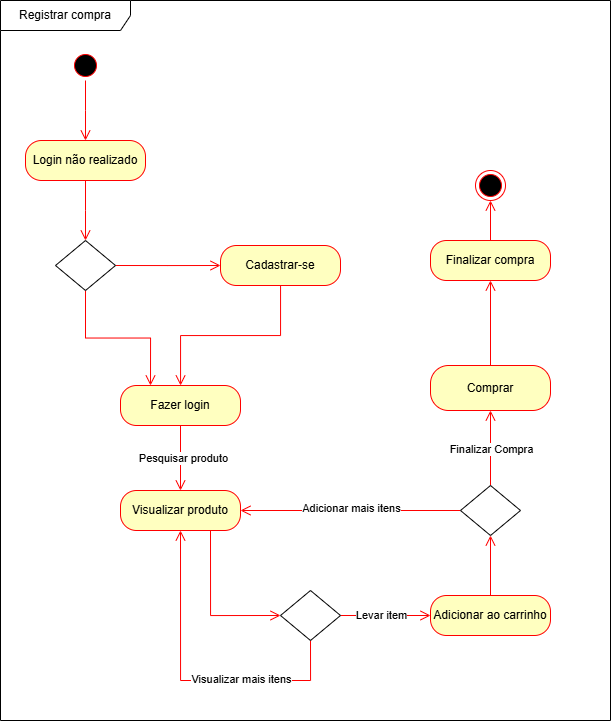

The diagram above was exported from draw.io. Its source (the exported page's mxGraphModel, read from the mxfile embedded in the PNG):
<mxGraphModel dx="1301" dy="756" grid="1" gridSize="10" guides="1" tooltips="1" connect="1" arrows="1" fold="1" page="1" pageScale="1" pageWidth="827" pageHeight="1169" math="0" shadow="0">
  <root>
    <mxCell id="0" />
    <mxCell id="1" parent="0" />
    <mxCell id="LB8VO_7z1G8-r8m1Ocxk-10" value="" style="ellipse;html=1;shape=startState;fillColor=#000000;strokeColor=#ff0000;" parent="1" vertex="1">
      <mxGeometry x="120" y="250" width="30" height="30" as="geometry" />
    </mxCell>
    <mxCell id="LB8VO_7z1G8-r8m1Ocxk-11" value="" style="edgeStyle=orthogonalEdgeStyle;html=1;verticalAlign=bottom;endArrow=open;endSize=8;strokeColor=#ff0000;rounded=0;fontSize=12;curved=1;" parent="1" source="LB8VO_7z1G8-r8m1Ocxk-10" edge="1">
      <mxGeometry relative="1" as="geometry">
        <mxPoint x="135" y="340" as="targetPoint" />
      </mxGeometry>
    </mxCell>
    <mxCell id="LB8VO_7z1G8-r8m1Ocxk-12" value="Login não realizado" style="rounded=1;whiteSpace=wrap;html=1;arcSize=40;fontColor=#000000;fillColor=#ffffc0;strokeColor=#ff0000;" parent="1" vertex="1">
      <mxGeometry x="75" y="340" width="120" height="40" as="geometry" />
    </mxCell>
    <mxCell id="LB8VO_7z1G8-r8m1Ocxk-13" value="" style="edgeStyle=orthogonalEdgeStyle;html=1;verticalAlign=bottom;endArrow=open;endSize=8;strokeColor=#ff0000;rounded=0;fontSize=12;curved=1;" parent="1" source="LB8VO_7z1G8-r8m1Ocxk-12" edge="1">
      <mxGeometry relative="1" as="geometry">
        <mxPoint x="135" y="440" as="targetPoint" />
      </mxGeometry>
    </mxCell>
    <mxCell id="LB8VO_7z1G8-r8m1Ocxk-15" value="" style="edgeStyle=orthogonalEdgeStyle;html=1;align=left;verticalAlign=bottom;endArrow=open;endSize=8;strokeColor=#ff0000;rounded=0;fontSize=12;curved=1;exitX=1;exitY=0.5;exitDx=0;exitDy=0;" parent="1" source="x0SUveHlPr8NjEOC-g7g-1" edge="1">
      <mxGeometry x="-1" relative="1" as="geometry">
        <mxPoint x="270" y="465" as="targetPoint" />
        <mxPoint x="170" y="460" as="sourcePoint" />
        <mxPoint as="offset" />
      </mxGeometry>
    </mxCell>
    <mxCell id="LB8VO_7z1G8-r8m1Ocxk-16" value="" style="edgeStyle=orthogonalEdgeStyle;html=1;align=left;verticalAlign=top;endArrow=open;endSize=8;strokeColor=#ff0000;rounded=0;fontSize=12;curved=0;entryX=0.25;entryY=0;entryDx=0;entryDy=0;exitX=0.5;exitY=1;exitDx=0;exitDy=0;" parent="1" source="x0SUveHlPr8NjEOC-g7g-1" target="LB8VO_7z1G8-r8m1Ocxk-19" edge="1">
      <mxGeometry x="-1" relative="1" as="geometry">
        <mxPoint x="130" y="540" as="targetPoint" />
        <mxPoint x="130" y="480" as="sourcePoint" />
      </mxGeometry>
    </mxCell>
    <mxCell id="LB8VO_7z1G8-r8m1Ocxk-17" value="Cadastrar-se" style="rounded=1;whiteSpace=wrap;html=1;arcSize=40;fontColor=#000000;fillColor=#ffffc0;strokeColor=#ff0000;" parent="1" vertex="1">
      <mxGeometry x="270" y="445" width="120" height="40" as="geometry" />
    </mxCell>
    <mxCell id="LB8VO_7z1G8-r8m1Ocxk-18" value="" style="edgeStyle=orthogonalEdgeStyle;html=1;verticalAlign=bottom;endArrow=open;endSize=8;strokeColor=#ff0000;rounded=0;fontSize=12;curved=0;" parent="1" source="LB8VO_7z1G8-r8m1Ocxk-17" target="LB8VO_7z1G8-r8m1Ocxk-19" edge="1">
      <mxGeometry relative="1" as="geometry">
        <mxPoint x="330" y="540" as="targetPoint" />
      </mxGeometry>
    </mxCell>
    <mxCell id="LB8VO_7z1G8-r8m1Ocxk-19" value="Fazer login" style="rounded=1;whiteSpace=wrap;html=1;arcSize=40;fontColor=#000000;fillColor=#ffffc0;strokeColor=#ff0000;" parent="1" vertex="1">
      <mxGeometry x="170" y="585" width="120" height="40" as="geometry" />
    </mxCell>
    <mxCell id="LB8VO_7z1G8-r8m1Ocxk-20" value="" style="edgeStyle=orthogonalEdgeStyle;html=1;verticalAlign=bottom;endArrow=open;endSize=8;strokeColor=#ff0000;rounded=0;fontSize=12;curved=1;entryX=0.5;entryY=0;entryDx=0;entryDy=0;" parent="1" source="LB8VO_7z1G8-r8m1Ocxk-19" edge="1" target="LB8VO_7z1G8-r8m1Ocxk-27">
      <mxGeometry relative="1" as="geometry">
        <mxPoint x="230" y="685" as="targetPoint" />
      </mxGeometry>
    </mxCell>
    <mxCell id="x0SUveHlPr8NjEOC-g7g-3" value="Pesquisar produto" style="edgeLabel;html=1;align=center;verticalAlign=middle;resizable=0;points=[];" vertex="1" connectable="0" parent="LB8VO_7z1G8-r8m1Ocxk-20">
      <mxGeometry x="0.0082" y="2" relative="1" as="geometry">
        <mxPoint y="-1" as="offset" />
      </mxGeometry>
    </mxCell>
    <mxCell id="LB8VO_7z1G8-r8m1Ocxk-21" value="Registrar compra" style="shape=umlFrame;whiteSpace=wrap;html=1;pointerEvents=0;width=130;height=30;" parent="1" vertex="1">
      <mxGeometry x="50" y="200" width="610" height="720" as="geometry" />
    </mxCell>
    <mxCell id="LB8VO_7z1G8-r8m1Ocxk-27" value="Visualizar produto" style="rounded=1;whiteSpace=wrap;html=1;arcSize=40;fontColor=#000000;fillColor=#ffffc0;strokeColor=#ff0000;" parent="1" vertex="1">
      <mxGeometry x="170" y="690" width="120" height="40" as="geometry" />
    </mxCell>
    <mxCell id="LB8VO_7z1G8-r8m1Ocxk-30" value="" style="edgeStyle=orthogonalEdgeStyle;html=1;verticalAlign=bottom;endArrow=open;endSize=8;strokeColor=#ff0000;rounded=0;fontSize=12;curved=0;entryX=0;entryY=0.5;entryDx=0;entryDy=0;exitX=0.75;exitY=1;exitDx=0;exitDy=0;" parent="1" source="LB8VO_7z1G8-r8m1Ocxk-27" target="x0SUveHlPr8NjEOC-g7g-4" edge="1">
      <mxGeometry relative="1" as="geometry">
        <mxPoint x="340" y="830" as="targetPoint" />
        <mxPoint x="290" y="810" as="sourcePoint" />
      </mxGeometry>
    </mxCell>
    <mxCell id="LB8VO_7z1G8-r8m1Ocxk-32" value="" style="edgeStyle=orthogonalEdgeStyle;html=1;align=left;verticalAlign=bottom;endArrow=open;endSize=8;strokeColor=#ff0000;rounded=0;fontSize=12;curved=1;exitX=1;exitY=0.5;exitDx=0;exitDy=0;entryX=0;entryY=0.5;entryDx=0;entryDy=0;" parent="1" source="x0SUveHlPr8NjEOC-g7g-4" edge="1" target="LB8VO_7z1G8-r8m1Ocxk-34">
      <mxGeometry x="-1" relative="1" as="geometry">
        <mxPoint x="520" y="830" as="targetPoint" />
        <mxPoint x="420" y="830" as="sourcePoint" />
      </mxGeometry>
    </mxCell>
    <mxCell id="x0SUveHlPr8NjEOC-g7g-14" value="sim" style="edgeLabel;html=1;align=center;verticalAlign=middle;resizable=0;points=[];" vertex="1" connectable="0" parent="LB8VO_7z1G8-r8m1Ocxk-32">
      <mxGeometry x="-0.4857" y="1" relative="1" as="geometry">
        <mxPoint as="offset" />
      </mxGeometry>
    </mxCell>
    <mxCell id="x0SUveHlPr8NjEOC-g7g-20" value="Levar item" style="edgeLabel;html=1;align=center;verticalAlign=middle;resizable=0;points=[];" vertex="1" connectable="0" parent="LB8VO_7z1G8-r8m1Ocxk-32">
      <mxGeometry x="-0.5289" y="1" relative="1" as="geometry">
        <mxPoint x="19" as="offset" />
      </mxGeometry>
    </mxCell>
    <mxCell id="LB8VO_7z1G8-r8m1Ocxk-33" value="" style="edgeStyle=orthogonalEdgeStyle;html=1;align=left;verticalAlign=top;endArrow=open;endSize=8;strokeColor=#ff0000;rounded=0;fontSize=12;curved=0;entryX=0.5;entryY=1;entryDx=0;entryDy=0;exitX=0.5;exitY=1;exitDx=0;exitDy=0;" parent="1" source="x0SUveHlPr8NjEOC-g7g-4" target="LB8VO_7z1G8-r8m1Ocxk-27" edge="1">
      <mxGeometry x="-1" relative="1" as="geometry">
        <mxPoint x="230" y="830" as="targetPoint" />
        <Array as="points">
          <mxPoint x="360" y="880" />
          <mxPoint x="230" y="880" />
        </Array>
        <mxPoint x="380" y="850" as="sourcePoint" />
      </mxGeometry>
    </mxCell>
    <mxCell id="x0SUveHlPr8NjEOC-g7g-7" value="Visualizar mais itens" style="edgeLabel;html=1;align=center;verticalAlign=middle;resizable=0;points=[];" vertex="1" connectable="0" parent="LB8VO_7z1G8-r8m1Ocxk-33">
      <mxGeometry x="-0.255" y="-2" relative="1" as="geometry">
        <mxPoint x="9" as="offset" />
      </mxGeometry>
    </mxCell>
    <mxCell id="LB8VO_7z1G8-r8m1Ocxk-34" value="Adicionar ao carrinho" style="rounded=1;whiteSpace=wrap;html=1;arcSize=40;fontColor=#000000;fillColor=#ffffc0;strokeColor=#ff0000;" parent="1" vertex="1">
      <mxGeometry x="480" y="795" width="120" height="40" as="geometry" />
    </mxCell>
    <mxCell id="LB8VO_7z1G8-r8m1Ocxk-35" value="" style="edgeStyle=orthogonalEdgeStyle;html=1;verticalAlign=bottom;endArrow=open;endSize=8;strokeColor=#ff0000;rounded=0;fontSize=12;curved=0;entryX=0.5;entryY=1;entryDx=0;entryDy=0;" parent="1" source="LB8VO_7z1G8-r8m1Ocxk-34" target="x0SUveHlPr8NjEOC-g7g-15" edge="1">
      <mxGeometry relative="1" as="geometry">
        <mxPoint x="540" y="742.5" as="targetPoint" />
      </mxGeometry>
    </mxCell>
    <mxCell id="LB8VO_7z1G8-r8m1Ocxk-37" value="" style="edgeStyle=orthogonalEdgeStyle;html=1;align=left;verticalAlign=bottom;endArrow=open;endSize=8;strokeColor=#ff0000;rounded=0;fontSize=12;curved=0;exitX=0.5;exitY=0;exitDx=0;exitDy=0;" parent="1" source="x0SUveHlPr8NjEOC-g7g-15" target="LB8VO_7z1G8-r8m1Ocxk-39" edge="1">
      <mxGeometry x="-1" relative="1" as="geometry">
        <mxPoint x="740" y="730" as="targetPoint" />
        <mxPoint x="540" y="677.5" as="sourcePoint" />
      </mxGeometry>
    </mxCell>
    <mxCell id="x0SUveHlPr8NjEOC-g7g-16" value="Finalizar Compra" style="edgeLabel;html=1;align=center;verticalAlign=middle;resizable=0;points=[];" vertex="1" connectable="0" parent="LB8VO_7z1G8-r8m1Ocxk-37">
      <mxGeometry x="-0.0133" relative="1" as="geometry">
        <mxPoint as="offset" />
      </mxGeometry>
    </mxCell>
    <mxCell id="LB8VO_7z1G8-r8m1Ocxk-38" value="" style="edgeStyle=orthogonalEdgeStyle;html=1;align=left;verticalAlign=top;endArrow=open;endSize=8;strokeColor=#ff0000;rounded=0;fontSize=12;curved=0;exitX=0;exitY=0.5;exitDx=0;exitDy=0;entryX=1;entryY=0.5;entryDx=0;entryDy=0;" parent="1" source="x0SUveHlPr8NjEOC-g7g-15" target="LB8VO_7z1G8-r8m1Ocxk-27" edge="1">
      <mxGeometry x="-1" relative="1" as="geometry">
        <mxPoint x="284" y="793" as="targetPoint" />
        <mxPoint x="500" y="710" as="sourcePoint" />
      </mxGeometry>
    </mxCell>
    <mxCell id="x0SUveHlPr8NjEOC-g7g-8" value="Adicionar mais itens" style="edgeLabel;html=1;align=center;verticalAlign=middle;resizable=0;points=[];" vertex="1" connectable="0" parent="LB8VO_7z1G8-r8m1Ocxk-38">
      <mxGeometry x="0.2771" y="-3" relative="1" as="geometry">
        <mxPoint x="30" as="offset" />
      </mxGeometry>
    </mxCell>
    <mxCell id="LB8VO_7z1G8-r8m1Ocxk-39" value="Comprar" style="rounded=1;whiteSpace=wrap;html=1;arcSize=40;fontColor=#000000;fillColor=#ffffc0;strokeColor=#ff0000;" parent="1" vertex="1">
      <mxGeometry x="480" y="565" width="120" height="45" as="geometry" />
    </mxCell>
    <mxCell id="LB8VO_7z1G8-r8m1Ocxk-41" value="Finalizar compra" style="rounded=1;whiteSpace=wrap;html=1;arcSize=40;fontColor=#000000;fillColor=#ffffc0;strokeColor=#ff0000;" parent="1" vertex="1">
      <mxGeometry x="480" y="440" width="120" height="40" as="geometry" />
    </mxCell>
    <mxCell id="LB8VO_7z1G8-r8m1Ocxk-43" value="" style="ellipse;html=1;shape=endState;fillColor=#000000;strokeColor=#ff0000;" parent="1" vertex="1">
      <mxGeometry x="525" y="370" width="30" height="30" as="geometry" />
    </mxCell>
    <mxCell id="LB8VO_7z1G8-r8m1Ocxk-44" value="" style="edgeStyle=orthogonalEdgeStyle;html=1;align=left;verticalAlign=bottom;endArrow=open;endSize=8;strokeColor=#ff0000;rounded=0;fontSize=12;curved=0;" parent="1" source="LB8VO_7z1G8-r8m1Ocxk-39" target="LB8VO_7z1G8-r8m1Ocxk-41" edge="1">
      <mxGeometry x="-1" relative="1" as="geometry">
        <mxPoint x="560" y="630" as="targetPoint" />
        <mxPoint x="610" y="720" as="sourcePoint" />
      </mxGeometry>
    </mxCell>
    <mxCell id="x0SUveHlPr8NjEOC-g7g-1" value="" style="rhombus;whiteSpace=wrap;html=1;" vertex="1" parent="1">
      <mxGeometry x="105" y="440" width="60" height="50" as="geometry" />
    </mxCell>
    <mxCell id="x0SUveHlPr8NjEOC-g7g-4" value="" style="rhombus;whiteSpace=wrap;html=1;" vertex="1" parent="1">
      <mxGeometry x="330" y="790" width="60" height="50" as="geometry" />
    </mxCell>
    <mxCell id="x0SUveHlPr8NjEOC-g7g-15" value="" style="rhombus;whiteSpace=wrap;html=1;" vertex="1" parent="1">
      <mxGeometry x="510" y="685" width="60" height="50" as="geometry" />
    </mxCell>
    <mxCell id="x0SUveHlPr8NjEOC-g7g-18" value="" style="edgeStyle=orthogonalEdgeStyle;html=1;align=left;verticalAlign=bottom;endArrow=open;endSize=8;strokeColor=#ff0000;rounded=0;fontSize=12;curved=0;entryX=0.5;entryY=1;entryDx=0;entryDy=0;exitX=0.5;exitY=0;exitDx=0;exitDy=0;" edge="1" parent="1" source="LB8VO_7z1G8-r8m1Ocxk-41" target="LB8VO_7z1G8-r8m1Ocxk-43">
      <mxGeometry x="-1" relative="1" as="geometry">
        <mxPoint x="550" y="490" as="targetPoint" />
        <mxPoint x="550" y="575" as="sourcePoint" />
      </mxGeometry>
    </mxCell>
  </root>
</mxGraphModel>